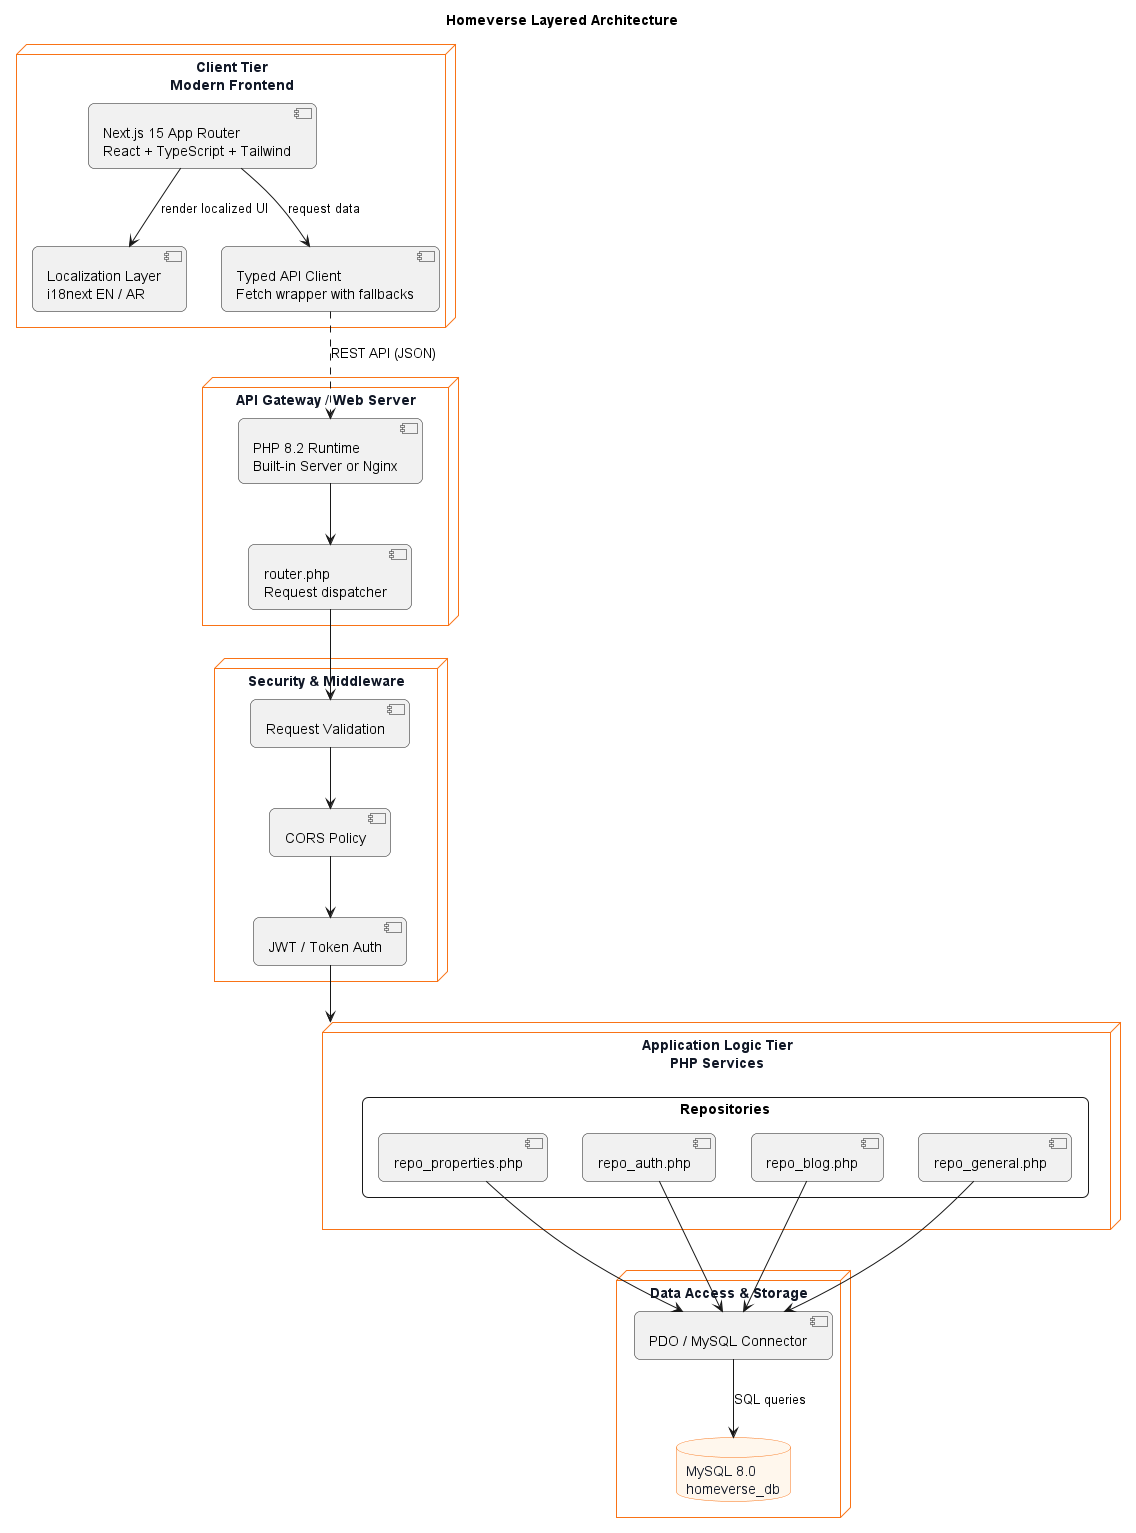

The diagram above was rendered by PlantUML. Its source (embedded in the PNG):
@startuml
title Homeverse Layered Architecture

skinparam backgroundColor #FFFFFF
skinparam shadowing false
skinparam roundcorner 12
skinparam packageStyle rectangle
skinparam node {
  BackgroundColor White
  BorderColor #F97316
  FontColor #111827
}
skinparam database {
  BackgroundColor #FFF7ED
  BorderColor #F97316
  FontColor #111827
}

node "Client Tier\nModern Frontend" as client_tier {
  [Next.js 15 App Router\nReact + TypeScript + Tailwind] as next_app
  [Localization Layer\ni18next EN / AR] as i18n
  [Typed API Client\nFetch wrapper with fallbacks] as api_client
}

node "API Gateway / Web Server" as web_tier {
  [PHP 8.2 Runtime\nBuilt-in Server or Nginx] as web_server
  [router.php\nRequest dispatcher] as router
}

node "Security & Middleware" as security_tier {
  [JWT / Token Auth] as auth_mid
  [CORS Policy] as cors_mid
  [Request Validation] as validation_mid
}

node "Application Logic Tier\nPHP Services" as app_tier {
  package "Repositories" {
    [repo_properties.php] as prop_repo
    [repo_auth.php] as auth_repo
    [repo_blog.php] as blog_repo
    [repo_general.php] as gen_repo
  }
}

node "Data Access & Storage" as data_tier {
  [PDO / MySQL Connector] as pdo
  database "MySQL 8.0\nhomeverse_db" as mysql
}

next_app --> i18n : render localized UI
next_app --> api_client : request data
api_client .down.> web_server : REST API (JSON)

web_server --> router
router --> validation_mid
validation_mid --> cors_mid
cors_mid --> auth_mid
auth_mid --> app_tier

prop_repo --> pdo
auth_repo --> pdo
blog_repo --> pdo
gen_repo --> pdo

pdo --> mysql : SQL queries

@enduml